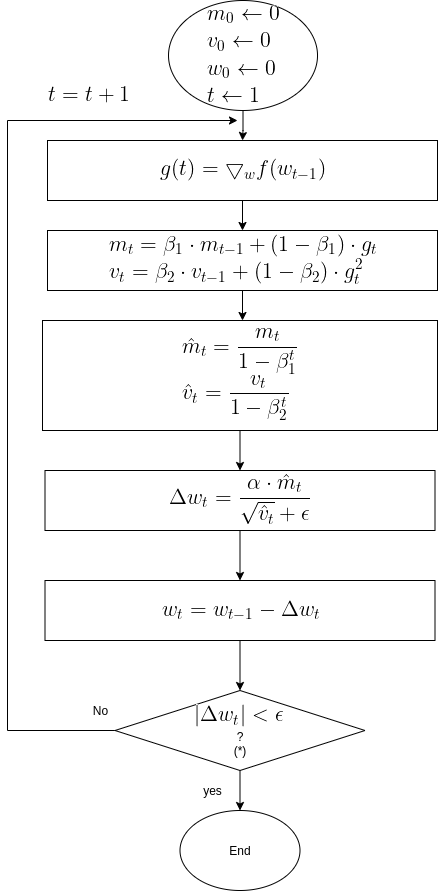

The diagram above was exported from draw.io. Its source (the exported page's mxGraphModel, read from the mxfile embedded in the PNG):
<mxGraphModel dx="1350" dy="774" grid="1" gridSize="10" guides="1" tooltips="1" connect="1" arrows="1" fold="1" page="1" pageScale="1" pageWidth="850" pageHeight="1100" math="0" shadow="0">
  <root>
    <mxCell id="0" />
    <mxCell id="1" parent="0" />
    <mxCell id="OMsr9CQZdHWhaKTnANxM-8" value="" style="edgeStyle=orthogonalEdgeStyle;rounded=0;orthogonalLoop=1;jettySize=auto;html=1;" parent="1" source="OMsr9CQZdHWhaKTnANxM-1" target="OMsr9CQZdHWhaKTnANxM-2" edge="1">
      <mxGeometry relative="1" as="geometry" />
    </mxCell>
    <mxCell id="OMsr9CQZdHWhaKTnANxM-1" value="&lt;img src=&quot;https://latex.codecogs.com/gif.latex?%5Clarge%20%5C%5C%20m_0%20%5Cleftarrow%200%20%5C%5C%20v_0%20%5Cleftarrow0%20%5C%5C%20w_0%20%5Cleftarrow0%20%5C%5C%20t%20%5Cleftarrow1&quot;&gt;" style="ellipse;whiteSpace=wrap;html=1;" parent="1" vertex="1">
      <mxGeometry x="231.01" y="20" width="149" height="110" as="geometry" />
    </mxCell>
    <mxCell id="OMsr9CQZdHWhaKTnANxM-9" value="" style="edgeStyle=orthogonalEdgeStyle;rounded=0;orthogonalLoop=1;jettySize=auto;html=1;" parent="1" source="OMsr9CQZdHWhaKTnANxM-2" target="OMsr9CQZdHWhaKTnANxM-3" edge="1">
      <mxGeometry relative="1" as="geometry" />
    </mxCell>
    <mxCell id="OMsr9CQZdHWhaKTnANxM-2" value="&lt;img src=&quot;https://latex.codecogs.com/gif.latex?%5Clarge%20g%28t%29%3D%5Cbigtriangledown_w%20f%28w_%7Bt-1%7D%29&quot;&gt;" style="rounded=0;whiteSpace=wrap;html=1;" parent="1" vertex="1">
      <mxGeometry x="110" y="160" width="390" height="60" as="geometry" />
    </mxCell>
    <mxCell id="OMsr9CQZdHWhaKTnANxM-38" value="" style="edgeStyle=orthogonalEdgeStyle;rounded=0;orthogonalLoop=1;jettySize=auto;html=1;" parent="1" source="OMsr9CQZdHWhaKTnANxM-3" edge="1">
      <mxGeometry relative="1" as="geometry">
        <mxPoint x="305" y="340" as="targetPoint" />
      </mxGeometry>
    </mxCell>
    <mxCell id="OMsr9CQZdHWhaKTnANxM-3" value="&lt;img src=&quot;https://latex.codecogs.com/gif.latex?%5Clarge%20%5C%5C%20m_t%3D%5Cbeta_1%20%5Ccdot%20m_%7Bt-1%7D%20&amp;amp;plus;%20%281-%5Cbeta_1%29%20%5Ccdot%20g_%7Bt%7D%20%5C%5C%20v_t%3D%5Cbeta_2%20%5Ccdot%20v_%7Bt-1%7D%20&amp;amp;plus;%20%281-%5Cbeta_2%29%20%5Ccdot%20g_t%5E2&quot;&gt;" style="rounded=0;whiteSpace=wrap;html=1;" parent="1" vertex="1">
      <mxGeometry x="110" y="250" width="390" height="60" as="geometry" />
    </mxCell>
    <mxCell id="OMsr9CQZdHWhaKTnANxM-13" style="edgeStyle=orthogonalEdgeStyle;rounded=0;orthogonalLoop=1;jettySize=auto;html=1;exitX=0;exitY=0.5;exitDx=0;exitDy=0;" parent="1" source="OMsr9CQZdHWhaKTnANxM-6" edge="1">
      <mxGeometry relative="1" as="geometry">
        <mxPoint x="300" y="140" as="targetPoint" />
        <mxPoint x="318.26" y="380" as="sourcePoint" />
        <Array as="points">
          <mxPoint x="70" y="750" />
          <mxPoint x="70" y="140" />
        </Array>
      </mxGeometry>
    </mxCell>
    <mxCell id="OMsr9CQZdHWhaKTnANxM-19" value="" style="edgeStyle=orthogonalEdgeStyle;rounded=0;orthogonalLoop=1;jettySize=auto;html=1;" parent="1" source="OMsr9CQZdHWhaKTnANxM-6" target="OMsr9CQZdHWhaKTnANxM-17" edge="1">
      <mxGeometry relative="1" as="geometry" />
    </mxCell>
    <mxCell id="OMsr9CQZdHWhaKTnANxM-6" value="&lt;img src=&quot;https://latex.codecogs.com/gif.latex?%5Clarge%20%7C%5CDelta%20w_t%7C%3C%5Cepsilon&quot;&gt;&lt;br&gt;?&lt;br&gt;(*)" style="rhombus;whiteSpace=wrap;html=1;" parent="1" vertex="1">
      <mxGeometry x="177.5" y="710" width="250" height="80" as="geometry" />
    </mxCell>
    <mxCell id="OMsr9CQZdHWhaKTnANxM-16" value="No" style="text;html=1;align=center;verticalAlign=middle;resizable=0;points=[];autosize=1;strokeColor=none;" parent="1" vertex="1">
      <mxGeometry x="147.5" y="720" width="30" height="20" as="geometry" />
    </mxCell>
    <mxCell id="OMsr9CQZdHWhaKTnANxM-17" value="End" style="ellipse;whiteSpace=wrap;html=1;" parent="1" vertex="1">
      <mxGeometry x="242.5" y="830" width="120" height="80" as="geometry" />
    </mxCell>
    <mxCell id="OMsr9CQZdHWhaKTnANxM-26" value="yes" style="text;html=1;align=center;verticalAlign=middle;resizable=0;points=[];autosize=1;strokeColor=none;" parent="1" vertex="1">
      <mxGeometry x="260" y="800" width="30" height="20" as="geometry" />
    </mxCell>
    <mxCell id="OMsr9CQZdHWhaKTnANxM-30" value="&lt;img src=&quot;https://latex.codecogs.com/gif.latex?%5Clarge%20%5C%5C%20t%3Dt&amp;amp;plus;1&quot;&gt;" style="text;html=1;align=center;verticalAlign=middle;resizable=0;points=[];autosize=1;strokeColor=none;" parent="1" vertex="1">
      <mxGeometry x="100" y="100" width="100" height="30" as="geometry" />
    </mxCell>
    <mxCell id="OMsr9CQZdHWhaKTnANxM-45" value="" style="edgeStyle=orthogonalEdgeStyle;rounded=0;orthogonalLoop=1;jettySize=auto;html=1;" parent="1" source="OMsr9CQZdHWhaKTnANxM-34" target="OMsr9CQZdHWhaKTnANxM-43" edge="1">
      <mxGeometry relative="1" as="geometry" />
    </mxCell>
    <mxCell id="OMsr9CQZdHWhaKTnANxM-34" value="&lt;img src=&quot;https://latex.codecogs.com/gif.latex?%5Clarge%20%5C%5C%20%5Chat%7Bm%7D_t%3D%5Cfrac%7Bm_t%7D%7B1-%5Cbeta_1%5Et%7D%20%5C%5C%20%5Chat%7Bv%7D_t%3D%5Cfrac%7Bv_t%7D%7B1-%5Cbeta_2%5Et%7D&quot;&gt;" style="rounded=0;whiteSpace=wrap;html=1;" parent="1" vertex="1">
      <mxGeometry x="105" y="340" width="395" height="110" as="geometry" />
    </mxCell>
    <mxCell id="OMsr9CQZdHWhaKTnANxM-46" value="" style="edgeStyle=orthogonalEdgeStyle;rounded=0;orthogonalLoop=1;jettySize=auto;html=1;" parent="1" source="OMsr9CQZdHWhaKTnANxM-43" target="OMsr9CQZdHWhaKTnANxM-44" edge="1">
      <mxGeometry relative="1" as="geometry" />
    </mxCell>
    <mxCell id="OMsr9CQZdHWhaKTnANxM-43" value="&lt;img src=&quot;https://latex.codecogs.com/gif.latex?%5Clarge%20%5C%5C%20%5CDelta%20w_t%20%3D%20%5Cfrac%7B%5Calpha%20%5Ccdot%20%5Chat%7Bm%7D_t%7D%7B%5Csqrt%7B%5Chat%7Bv%7D_t%7D&amp;amp;plus;%5Cepsilon%7D&quot;&gt;" style="rounded=0;whiteSpace=wrap;html=1;" parent="1" vertex="1">
      <mxGeometry x="107.5" y="490" width="390" height="60" as="geometry" />
    </mxCell>
    <mxCell id="OMsr9CQZdHWhaKTnANxM-47" value="" style="edgeStyle=orthogonalEdgeStyle;rounded=0;orthogonalLoop=1;jettySize=auto;html=1;" parent="1" source="OMsr9CQZdHWhaKTnANxM-44" target="OMsr9CQZdHWhaKTnANxM-6" edge="1">
      <mxGeometry relative="1" as="geometry" />
    </mxCell>
    <mxCell id="OMsr9CQZdHWhaKTnANxM-44" value="&lt;img src=&quot;https://latex.codecogs.com/gif.latex?%5Clarge%20%5C%5C%20w_t%3Dw_%7Bt-1%7D-%5CDelta%20w_t&quot;&gt;" style="rounded=0;whiteSpace=wrap;html=1;" parent="1" vertex="1">
      <mxGeometry x="107.5" y="600" width="390" height="60" as="geometry" />
    </mxCell>
  </root>
</mxGraphModel>